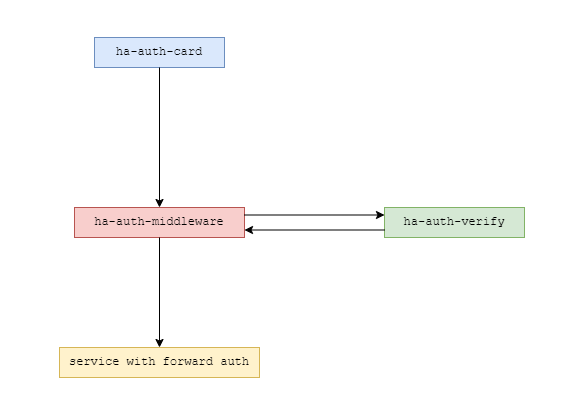

The diagram above was exported from draw.io. Its source (the exported page's mxGraphModel, read from the mxfile embedded in the PNG):
<mxGraphModel dx="3457" dy="1348" grid="1" gridSize="10" guides="1" tooltips="1" connect="1" arrows="1" fold="1" page="1" pageScale="1" pageWidth="583" pageHeight="413" math="0" shadow="0">
  <root>
    <mxCell id="0" />
    <mxCell id="1" parent="0" />
    <mxCell id="CZrRFDxmQad4wtyIb7Xi-1" value="ha-auth-card" style="rounded=0;whiteSpace=wrap;html=1;fontFamily=Courier New;fillColor=#dae8fc;strokeColor=#6c8ebf;" vertex="1" parent="1">
      <mxGeometry x="94" y="37" width="130" height="30" as="geometry" />
    </mxCell>
    <mxCell id="CZrRFDxmQad4wtyIb7Xi-2" value="ha-auth-middleware" style="rounded=0;whiteSpace=wrap;html=1;fontFamily=Courier New;fillColor=#f8cecc;strokeColor=#b85450;" vertex="1" parent="1">
      <mxGeometry x="74" y="207" width="170" height="30" as="geometry" />
    </mxCell>
    <mxCell id="CZrRFDxmQad4wtyIb7Xi-3" value="ha-auth-verify" style="rounded=0;whiteSpace=wrap;html=1;fontFamily=Courier New;fillColor=#d5e8d4;strokeColor=#82b366;" vertex="1" parent="1">
      <mxGeometry x="384" y="207" width="140" height="30" as="geometry" />
    </mxCell>
    <mxCell id="CZrRFDxmQad4wtyIb7Xi-5" value="" style="endArrow=classic;html=1;rounded=0;exitX=0.5;exitY=1;exitDx=0;exitDy=0;entryX=0.5;entryY=0;entryDx=0;entryDy=0;" edge="1" parent="1" source="CZrRFDxmQad4wtyIb7Xi-1" target="CZrRFDxmQad4wtyIb7Xi-2">
      <mxGeometry width="50" height="50" relative="1" as="geometry">
        <mxPoint x="294" y="157" as="sourcePoint" />
        <mxPoint x="344" y="107" as="targetPoint" />
      </mxGeometry>
    </mxCell>
    <mxCell id="CZrRFDxmQad4wtyIb7Xi-6" value="" style="endArrow=classic;html=1;rounded=0;exitX=1;exitY=0.25;exitDx=0;exitDy=0;entryX=0;entryY=0.25;entryDx=0;entryDy=0;" edge="1" parent="1" source="CZrRFDxmQad4wtyIb7Xi-2" target="CZrRFDxmQad4wtyIb7Xi-3">
      <mxGeometry width="50" height="50" relative="1" as="geometry">
        <mxPoint x="349" y="204.5" as="sourcePoint" />
        <mxPoint x="274" y="207" as="targetPoint" />
      </mxGeometry>
    </mxCell>
    <mxCell id="CZrRFDxmQad4wtyIb7Xi-7" value="" style="endArrow=classic;html=1;rounded=0;entryX=1;entryY=0.75;entryDx=0;entryDy=0;exitX=0;exitY=0.75;exitDx=0;exitDy=0;" edge="1" parent="1" source="CZrRFDxmQad4wtyIb7Xi-3" target="CZrRFDxmQad4wtyIb7Xi-2">
      <mxGeometry width="50" height="50" relative="1" as="geometry">
        <mxPoint x="324" y="225" as="sourcePoint" />
        <mxPoint x="284" y="217" as="targetPoint" />
      </mxGeometry>
    </mxCell>
    <mxCell id="CZrRFDxmQad4wtyIb7Xi-8" value="service with forward auth" style="rounded=0;whiteSpace=wrap;html=1;fontFamily=Courier New;fillColor=#fff2cc;strokeColor=#d6b656;" vertex="1" parent="1">
      <mxGeometry x="59" y="347" width="200" height="30" as="geometry" />
    </mxCell>
    <mxCell id="CZrRFDxmQad4wtyIb7Xi-9" value="" style="endArrow=classic;html=1;rounded=0;entryX=0.5;entryY=0;entryDx=0;entryDy=0;exitX=0.5;exitY=1;exitDx=0;exitDy=0;" edge="1" parent="1" source="CZrRFDxmQad4wtyIb7Xi-2" target="CZrRFDxmQad4wtyIb7Xi-8">
      <mxGeometry width="50" height="50" relative="1" as="geometry">
        <mxPoint x="394" y="240" as="sourcePoint" />
        <mxPoint x="254" y="240" as="targetPoint" />
      </mxGeometry>
    </mxCell>
  </root>
</mxGraphModel>